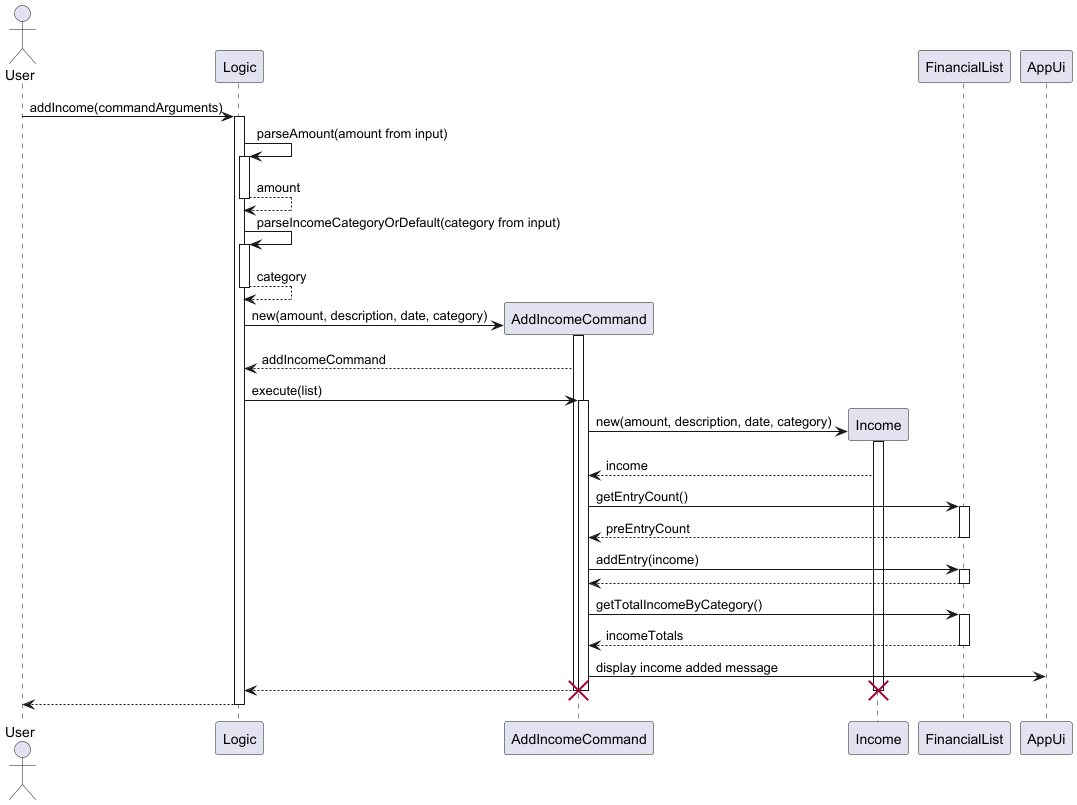

The diagram above was rendered by PlantUML. Its source (embedded in the PNG):
@startuml
actor User
participant Logic

User -> Logic: addIncome(commandArguments)
activate Logic

Logic -> Logic: parseAmount(amount from input)
activate Logic
return amount

Logic -> Logic: parseIncomeCategoryOrDefault(category from input)
activate Logic
return category

create AddIncomeCommand
Logic -> AddIncomeCommand: new(amount, description, date, category)
activate AddIncomeCommand
AddIncomeCommand --> Logic: addIncomeCommand
Logic -> AddIncomeCommand: execute(list)
activate AddIncomeCommand

create Income
AddIncomeCommand -> Income: new(amount, description, date, category)
activate Income
Income --> AddIncomeCommand: income

AddIncomeCommand -> FinancialList: getEntryCount()
activate FinancialList
FinancialList --> AddIncomeCommand: preEntryCount
deactivate FinancialList

AddIncomeCommand -> FinancialList: addEntry(income)
activate FinancialList
return

AddIncomeCommand -> FinancialList: getTotalIncomeByCategory()
activate FinancialList
return incomeTotals

AddIncomeCommand -> AppUi: display income added message
AddIncomeCommand --> Logic
deactivate AddIncomeCommand

deactivate Income
destroy Income
deactivate AddIncomeCommand
destroy AddIncomeCommand
return

@enduml